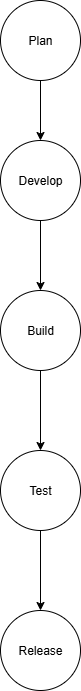

The diagram above was exported from draw.io. Its source (the exported page's mxGraphModel, read from the mxfile embedded in the PNG):
<mxGraphModel dx="872" dy="473" grid="1" gridSize="10" guides="1" tooltips="1" connect="1" arrows="1" fold="1" page="1" pageScale="1" pageWidth="850" pageHeight="1100" math="0" shadow="0">
  <root>
    <mxCell id="0" />
    <mxCell id="1" parent="0" />
    <mxCell id="8zvV-HUPWyzp63Kjqi4x-2" value="Plan" style="ellipse;whiteSpace=wrap;html=1;aspect=fixed;strokeColor=default;" vertex="1" parent="1">
      <mxGeometry x="400" y="10" width="80" height="80" as="geometry" />
    </mxCell>
    <mxCell id="8zvV-HUPWyzp63Kjqi4x-7" value="" style="edgeStyle=orthogonalEdgeStyle;rounded=0;orthogonalLoop=1;jettySize=auto;html=1;" edge="1" parent="1" source="8zvV-HUPWyzp63Kjqi4x-3" target="8zvV-HUPWyzp63Kjqi4x-6">
      <mxGeometry relative="1" as="geometry" />
    </mxCell>
    <mxCell id="8zvV-HUPWyzp63Kjqi4x-3" value="Develop" style="ellipse;whiteSpace=wrap;html=1;aspect=fixed;" vertex="1" parent="1">
      <mxGeometry x="400" y="150" width="80" height="80" as="geometry" />
    </mxCell>
    <mxCell id="8zvV-HUPWyzp63Kjqi4x-5" value="" style="endArrow=classic;html=1;rounded=0;" edge="1" parent="1">
      <mxGeometry width="50" height="50" relative="1" as="geometry">
        <mxPoint x="440" y="90" as="sourcePoint" />
        <mxPoint x="440" y="150" as="targetPoint" />
        <Array as="points">
          <mxPoint x="440" y="90" />
        </Array>
      </mxGeometry>
    </mxCell>
    <mxCell id="8zvV-HUPWyzp63Kjqi4x-9" value="" style="edgeStyle=orthogonalEdgeStyle;rounded=0;orthogonalLoop=1;jettySize=auto;html=1;" edge="1" parent="1" source="8zvV-HUPWyzp63Kjqi4x-6" target="8zvV-HUPWyzp63Kjqi4x-8">
      <mxGeometry relative="1" as="geometry" />
    </mxCell>
    <mxCell id="8zvV-HUPWyzp63Kjqi4x-6" value="Build" style="ellipse;whiteSpace=wrap;html=1;aspect=fixed;" vertex="1" parent="1">
      <mxGeometry x="400" y="300" width="80" height="80" as="geometry" />
    </mxCell>
    <mxCell id="8zvV-HUPWyzp63Kjqi4x-11" value="" style="edgeStyle=orthogonalEdgeStyle;rounded=0;orthogonalLoop=1;jettySize=auto;html=1;" edge="1" parent="1" source="8zvV-HUPWyzp63Kjqi4x-8" target="8zvV-HUPWyzp63Kjqi4x-10">
      <mxGeometry relative="1" as="geometry" />
    </mxCell>
    <mxCell id="8zvV-HUPWyzp63Kjqi4x-8" value="Test" style="ellipse;whiteSpace=wrap;html=1;aspect=fixed;" vertex="1" parent="1">
      <mxGeometry x="400" y="460" width="80" height="80" as="geometry" />
    </mxCell>
    <mxCell id="8zvV-HUPWyzp63Kjqi4x-10" value="Release" style="ellipse;whiteSpace=wrap;html=1;aspect=fixed;" vertex="1" parent="1">
      <mxGeometry x="400" y="620" width="80" height="80" as="geometry" />
    </mxCell>
  </root>
</mxGraphModel>